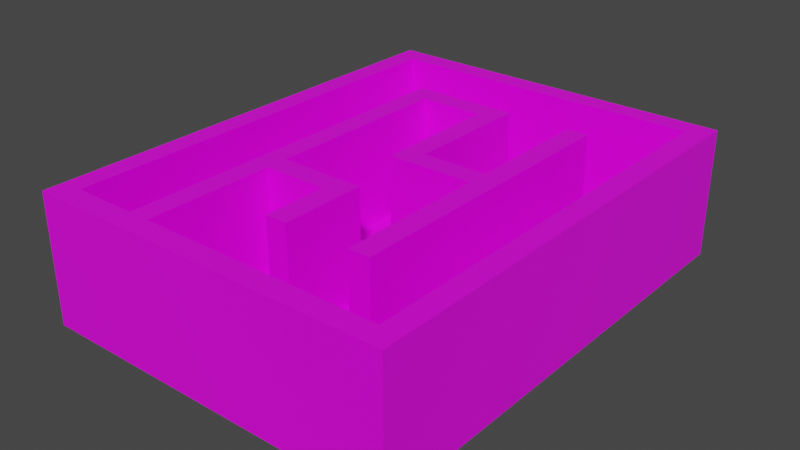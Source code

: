 # Source: Maze_1rst_Floor_v3.blend  (saved by Blender 2.82.7; exported with 4.5.12 LTS)
import bpy
from mathutils import Matrix  # noqa: F401  (used for matrix-valued properties, if any)

bpy.ops.wm.read_factory_settings(use_empty=True)
scene = bpy.context.scene
scene.name = 'Scene'

# ---- collections
col_collection = bpy.data.collections.new('Collection'); scene.collection.children.link(col_collection)

# ---- images (referenced by path relative to the original .blend; pixels are not part of the script)
import os
ASSET_DIR = os.environ.get("B2B_ASSET_DIR", "")  # directory of the original .blend (textures are referenced by path, not embedded)
HERE = os.path.dirname(os.path.abspath(__file__))  # packed textures are extracted next to this script under _unpacked/

def load_image(name, relpath, width, height, colorspace="sRGB"):
    """Load a texture the original file referenced (path relative to the .blend, or extracted next to this script)."""
    p = next((c for c in (os.path.join(HERE, relpath), os.path.join(ASSET_DIR, relpath)) if relpath and os.path.exists(c)), "")
    if p:
        img = bpy.data.images.load(p, check_existing=True)
        img.name = name
    else:  # same state as the original file: an image datablock whose file is absent (Cycles renders it pink)
        img = bpy.data.images.new(name, width, height)
        img.source = "FILE"
        img.filepath = "//" + (relpath or name)
    img.colorspace_settings.name = colorspace
    return img
img_parede_de_pedra_jpg = load_image('Parede de Pedra.jpg', 'Parede de Pedra.jpg', 1024, 1024, 'sRGB')
img_ch_o_de_pedra_jpg = load_image('Chão de pedra.jpg', 'Chão de pedra.jpg', 1024, 1024, 'sRGB')

# ---- materials (node trees are filled in below, after node groups)
mat_stone_wall = bpy.data.materials.new('Stone wall')
mat_stone_wall.alpha_threshold = 0.0
mat_stone_wall.use_transparent_shadow = False
mat_stone_wall.line_color = (0.0, 0.0, 0.0, 1.0)
mat_stone_floor = bpy.data.materials.new('Stone floor')
mat_stone_floor.use_transparent_shadow = False

# ---- material node trees
mat_stone_wall.use_nodes = True; mat_stone_wall.node_tree.nodes.clear()
_N = mat_stone_wall.node_tree.nodes; _L = mat_stone_wall.node_tree.links
n0 = _N.new('ShaderNodeOutputMaterial'); n0.name = 'Material Output'; n0.location = (300, 300)
n1 = _N.new('ShaderNodeBsdfPrincipled'); n1.name = 'Principled BSDF'; n1.location = (10, 300)
n1.distribution = 'GGX'
n1.subsurface_method = 'BURLEY'
n1.inputs[2].default_value = 0.4
n1.inputs[3].default_value = 1.45
n1.inputs[27].default_value = (0.0, 0.0, 0.0, 1.0)
n1.inputs[28].default_value = 1.0
n2 = _N.new('ShaderNodeTexImage'); n2.name = 'Image Texture'; n2.location = (-280, 280)
n2.image = img_parede_de_pedra_jpg
_L.new(n1.outputs[0], n0.inputs[0])
_L.new(n2.outputs[0], n1.inputs[0])
n0.is_active_output = True
mat_stone_floor.use_nodes = True; mat_stone_floor.node_tree.nodes.clear()
_N = mat_stone_floor.node_tree.nodes; _L = mat_stone_floor.node_tree.links
n0 = _N.new('ShaderNodeOutputMaterial'); n0.name = 'Material Output'; n0.location = (300, 300)
n1 = _N.new('ShaderNodeBsdfPrincipled'); n1.name = 'Principled BSDF'; n1.location = (10, 300)
n1.distribution = 'GGX'
n1.subsurface_method = 'BURLEY'
n1.inputs[3].default_value = 1.45
n1.inputs[27].default_value = (0.0, 0.0, 0.0, 1.0)
n1.inputs[28].default_value = 1.0
n2 = _N.new('ShaderNodeTexImage'); n2.name = 'Image Texture'; n2.location = (-280, 280)
n2.image = img_ch_o_de_pedra_jpg
_L.new(n1.outputs[0], n0.inputs[0])
_L.new(n2.outputs[0], n1.inputs[0])
n0.is_active_output = True

# ---- world
world_world = bpy.data.worlds.new('World'); scene.world = world_world
world_world.use_nodes = True; world_world.node_tree.nodes.clear()
_N = world_world.node_tree.nodes; _L = world_world.node_tree.links
n0 = _N.new('ShaderNodeOutputWorld'); n0.name = 'World Output'; n0.location = (300, 300)
n1 = _N.new('ShaderNodeBackground'); n1.name = 'Background'; n1.location = (10, 300)
n1.inputs[0].default_value = (0.05088, 0.05088, 0.05088, 1.0)
_L.new(n1.outputs[0], n0.inputs[0])
n0.is_active_output = True
world_world.color = (0.05088, 0.05088, 0.05088)
world_world.use_sun_shadow = False
world_world.sun_shadow_jitter_overblur = 0.0

# ---- meshes
me_cube_002 = bpy.data.meshes.new('Cube.002')
me_cube_002.from_pydata([(0.0, 0.0, -1.0), (0.0, 22.0, -1.0), (17.0, 0.0, -1.0), (17.0, 22.0, -1.0), (1.0, 21.0, 0.0), (16.0, 21.0, 0.0), (4.0, 18.0, 0.0), (9.0, 18.0, 0.0), (12.0, 18.0, 0.0), (13.0, 18.0, 0.0), (5.0, 17.0, 0.0), (8.0, 17.0, 0.0), (9.0, 12.0, 0.0), (12.0, 12.0, 0.0), (8.0, 11.0, 0.0), (12.0, 11.0, 0.0), (5.0, 8.0, 0.0), (9.0, 8.0, 0.0), (5.0, 7.0, 0.0), (8.0, 7.0, 0.0), (8.0, 4.0, 0.0), (9.0, 4.0, 0.0), (12.0, 4.0, 0.0), (13.0, 4.0, 0.0), (1.0, 1.0, 0.0), (4.0, 1.0, 0.0), (5.0, 1.0, 0.0), (16.0, 1.0, 0.0), (0.0, 22.0, 5.0), (17.0, 22.0, 5.0), (17.0, 0.0, 5.0), (0.0, 0.0, 5.0), (0.0, 1.0, 5.0), (0.0, 1.0, 5.0), (16.0, 21.0, 5.0), (16.0, 1.0, 5.0), (1.0, 21.0, 5.0), (4.0, 18.0, 5.0), (9.0, 18.0, 5.0), (12.0, 18.0, 5.0), (13.0, 18.0, 5.0), (5.0, 17.0, 5.0), (8.0, 17.0, 5.0), (1.0, 1.0, 5.0), (9.0, 12.0, 5.0), (12.0, 12.0, 5.0), (8.0, 11.0, 5.0), (12.0, 11.0, 5.0), (1.0, 1.0, 5.0), (5.0, 8.0, 5.0), (9.0, 8.0, 5.0), (5.0, 7.0, 5.0), (8.0, 7.0, 5.0), (8.0, 4.0, 5.0), (9.0, 4.0, 5.0), (12.0, 4.0, 5.0), (13.0, 4.0, 5.0), (4.0, 1.0, 5.0), (5.0, 1.0, 5.0)], [], [(24, 4, 36, 43, 48), (22, 23, 56, 55), (18, 19, 52, 51), (10, 11, 42, 41), (16, 49, 50, 17), (24, 48, 57, 25), (27, 35, 34, 5), (6, 37, 38, 7), (20, 21, 54, 53), (12, 44, 45, 13), (14, 46, 42, 11), (9, 8, 39, 40), (25, 57, 37, 6), (3, 2, 0, 1), (14, 15, 47, 46), (29, 30, 2, 3), (12, 7, 38, 44), (3, 1, 28, 29), (31, 32, 33, 28, 1, 0), (0, 2, 30, 31), (37, 57, 48, 32, 31, 30, 29, 28, 33, 43, 36, 34, 35, 58, 51, 52, 53, 54, 50, 49, 41, 42, 46, 47, 55, 56, 40, 39, 45, 44, 38), (16, 10, 41, 49), (23, 9, 40, 56), (4, 5, 34, 36), (22, 55, 47, 15), (13, 45, 39, 8), (26, 18, 51, 58), (21, 17, 50, 54), (4, 24, 25, 6, 7, 12, 13, 8, 9, 23, 22, 15, 14, 11, 10, 16, 17, 21, 20, 19, 18, 26, 27, 5), (27, 26, 58, 35), (20, 53, 52, 19)])
me_cube_002.polygons.foreach_set('material_index', [0, 0, 0, 0, 0, 0, 0, 0, 0, 0, 0, 0, 0, 1, 0, 0, 0, 0, 0, 0, 1, 0, 0, 0, 0, 0, 0, 0, 1, 0, 0])
_uv = me_cube_002.uv_layers.new(name='UVMap')
_uv.uv.foreach_set('vector', [6.375, 0.9987, 2.346, 1.002, 2.345, -0.005684, 6.374, -0.008741, 6.392, -0.008448, -0.2727, 0.004971, -0.07471, 0.004971, -0.07471, 0.995, -0.2727, 0.995, -8.985, 0.004972, -8.391, 0.004972, -8.391, 0.995, -8.985, 0.995, -4.233, 0.004972, -3.639, 0.004972, -3.639, 0.995, -4.233, 0.995, -6.015, 0.004972, -6.015, 0.995, -6.807, 0.995, -6.807, 0.004972, 6.375, 0.9987, 6.392, -0.008448, 6.996, 0.00164, 6.979, 1.009, -4.706, 1.007, -4.707, -0.0003347, -0.6773, -0.003391, -0.6765, 1.004, 6.856, 0.004972, 6.856, 0.995, 5.866, 0.995, 5.866, 0.004972, -7.797, 0.004972, -7.599, 0.004974, -7.599, 0.995, -7.797, 0.995, 4.678, 0.004972, 4.678, 0.995, 4.084, 0.995, 4.084, 0.004972, -2.451, 0.004971, -2.451, 0.995, -3.639, 0.995, -3.639, 0.004972, 2.697, 0.004972, 2.895, 0.004972, 2.895, 0.995, 2.697, 0.995, 10.22, 0.004972, 10.22, 0.995, 6.856, 0.995, 6.856, 0.004972, 0.375, 0.5, 0.375, 0.75, 0.125, 0.75, 0.125, 0.5, -2.451, 0.004971, -1.659, 0.004972, -1.659, 0.995, -2.451, 0.995, 0.03861, 0.005664, 3.674, 0.005664, 3.674, 0.9972, 0.03861, 0.9972, 4.678, 0.004972, 5.866, 0.004972, 5.866, 0.995, 4.678, 0.995, 0.03861, 0.9972, -2.771, 0.9972, -2.771, 0.005664, 0.03861, 0.005664, -6.407, 0.005663, -6.241, 0.002779, -6.241, 0.005663, -2.771, 0.005664, -2.771, 0.9972, -6.407, 0.9972, 6.484, 0.9972, 3.674, 0.9972, 3.674, 0.005664, 6.484, 0.005663, 4.041, 2.663, -4.559, 2.663, -4.559, 4.18, -4.559, 4.686, -5.064, 4.686, -5.064, -3.913, 6.064, -3.913, 6.064, 4.686, -4.559, 4.686, -4.559, 4.18, 5.559, 4.18, 5.559, -3.408, -4.559, -3.408, -4.559, 2.157, -1.524, 2.157, -1.524, 0.6393, -3.041, 0.6393, -3.041, 0.1335, -1.018, 0.1335, -1.018, 2.157, 3.535, 2.157, 3.535, 0.6393, 0.4997, 0.6393, 0.4997, -1.384, -3.041, -1.384, -3.041, -1.89, 4.041, -1.89, 4.041, -1.384, 1.006, -1.384, 1.006, 0.1335, 4.041, 0.1335, -6.015, 0.004972, -4.233, 0.004972, -4.233, 0.995, -6.015, 0.995, -0.07471, 0.004971, 2.697, 0.004972, 2.697, 0.995, -0.07471, 0.995, 2.346, 1.002, -0.6765, 1.004, -0.6773, -0.003391, 2.345, -0.005684, -0.2727, 0.004971, -0.2727, 0.995, -1.659, 0.995, -1.659, 0.004972, 4.084, 0.004972, 4.084, 0.995, 2.895, 0.995, 2.895, 0.004972, -10.17, 0.004974, -8.985, 0.004972, -8.985, 0.995, -10.17, 0.995, -7.599, 0.004974, -6.807, 0.004972, -6.807, 0.995, -7.599, 0.995, 2.043, -12.8, 2.043, 1.037, -0.03306, 1.037, -0.03305, -10.73, -3.493, -10.73, -3.493, -6.574, -5.568, -6.574, -5.568, -10.73, -6.26, -10.73, -6.26, -1.038, -5.568, -1.038, -5.568, -5.882, -2.801, -5.882, -2.801, -10.03, -0.725, -10.03, -0.725, -3.806, -3.493, -3.806, -3.493, -1.038, -2.801, -1.038, -2.801, -3.114, -0.725, -3.114, -0.725, 1.037, -8.336, 1.037, -8.336, -12.8, -4.706, 1.007, -6.922, 1.009, -6.923, 0.001346, -4.707, -0.0003347, -7.797, 0.004972, -7.797, 0.995, -8.391, 0.995, -8.391, 0.004972])
me_cube_002.materials.append(mat_stone_wall)
me_cube_002.materials.append(mat_stone_floor)
me_cube_002.use_remesh_fix_poles = True
me_cube_002.use_remesh_preserve_attributes = False
me_cube_002.use_mirror_vertex_groups = False
me_cube_002.update()

# ---- objects
ob_cube = bpy.data.objects.new('Cube', me_cube_002)

# ---- transforms, parenting, visibility, modifiers, constraints
ob_cube.location = (0.0, 0.0, 0.0)
ob_cube.lineart.crease_threshold = 0.0

# ---- collection membership
col_collection.objects.link(ob_cube)

# ---- scene / render settings (as saved in the file)
scene.frame_start = 1; scene.frame_end = 250; scene.frame_set(57)
scene.render.engine = 'BLENDER_EEVEE_NEXT'
scene.cycles.use_denoising = False
scene.cycles.samples = 128
scene.cycles.sampling_pattern = 'TABULATED_SOBOL'
scene.cycles.use_adaptive_sampling = False
scene.cycles.use_light_tree = False
scene.view_settings.view_transform = 'Filmic'
bpy.context.view_layer.update()

# ---- added for rendering (the .blend has no active camera and no usable light): camera, sun
cam_auto = bpy.data.cameras.new('AutoCamera')
cam_auto.lens = 50.0
cam_auto.sensor_width = 36.0
cam_auto.clip_end = 1000.0
ob_auto_camera = bpy.data.objects.new('AutoCamera', cam_auto)
scene.collection.objects.link(ob_auto_camera)
ob_auto_camera.location = (34.8161, -20.5793, 23.0529)
ob_auto_camera.rotation_euler = (1.09748, -7.21219e-08, 0.694738)
scene.camera = ob_auto_camera
light_auto_sun = bpy.data.lights.new('AutoSun', 'SUN')
light_auto_sun.energy = 3.0
light_auto_sun.angle = 0.0523599
ob_auto_sun = bpy.data.objects.new('AutoSun', light_auto_sun)
scene.collection.objects.link(ob_auto_sun)
ob_auto_sun.rotation_euler = (0.872665, 0.174533, 0.523599)
bpy.context.view_layer.update()
